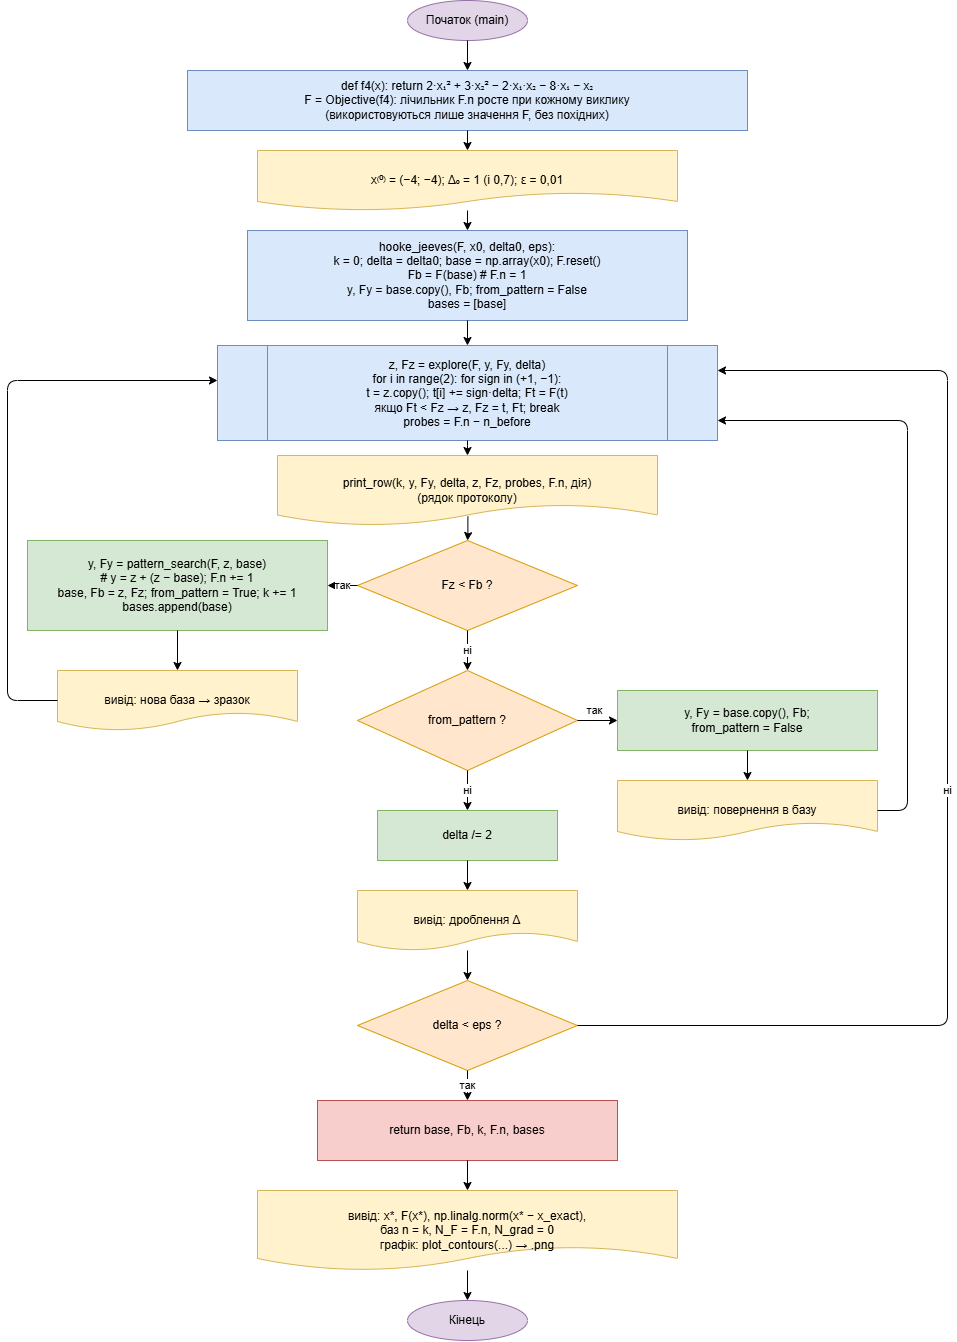

The diagram above was exported from draw.io. Its source (the exported page's mxGraphModel, read from the mxfile embedded in the PNG):
<mxGraphModel dx="3347" dy="1371" grid="1" gridSize="10" guides="1" tooltips="1" connect="1" arrows="1" fold="1" page="1" pageScale="1" pageWidth="1150" pageHeight="1400" math="0" shadow="0">
  <root>
    <mxCell id="0" />
    <mxCell id="1" parent="0" />
    <mxCell id="start" parent="1" style="ellipse;whiteSpace=wrap;html=1;fillColor=#E1D5E7;strokeColor=#9673A6;" value="Початок (main)" vertex="1">
      <mxGeometry height="40" width="120" x="420" y="20" as="geometry" />
    </mxCell>
    <mxCell id="funcs" parent="1" style="rounded=0;whiteSpace=wrap;html=1;fillColor=#DAE8FC;strokeColor=#6C8EBF;" value="def f4(x): return 2·x₁² + 3·x₂² − 2·x₁·x₂ − 8·x₁ − x₂&#10;F = Objective(f4): лічильник F.n росте при кожному виклику&#10;(використовуються лише значення F, без похідних)" vertex="1">
      <mxGeometry height="60" width="560" x="200" y="90" as="geometry" />
    </mxCell>
    <mxCell id="init" parent="1" style="shape=document;whiteSpace=wrap;html=1;fillColor=#FFF2CC;strokeColor=#D6B656;" value="x⁽⁰⁾ = (−4; −4); Δ₀ = 1 (і 0,7); ε = 0,01" vertex="1">
      <mxGeometry height="60" width="420" x="270" y="170" as="geometry" />
    </mxCell>
    <mxCell id="init2" parent="1" style="rounded=0;whiteSpace=wrap;html=1;fillColor=#DAE8FC;strokeColor=#6C8EBF;" value="hooke_jeeves(F, x0, delta0, eps):&#10;k = 0; delta = delta0; base = np.array(x0); F.reset()&#10;Fb = F(base)  # F.n = 1&#10;y, Fy = base.copy(), Fb; from_pattern = False&#10;bases = [base]" vertex="1">
      <mxGeometry height="90" width="440" x="260" y="250" as="geometry" />
    </mxCell>
    <mxCell id="explore" parent="1" style="shape=process;whiteSpace=wrap;html=1;backgroundOutline=1;fillColor=#DAE8FC;strokeColor=#6C8EBF;" value="z, Fz = explore(F, y, Fy, delta)&#10;for i in range(2): for sign in (+1, −1):&#10;t = z.copy(); t[i] += sign·delta; Ft = F(t)&#10;якщо Ft &lt; Fz → z, Fz = t, Ft; break&#10;probes = F.n − n_before" vertex="1">
      <mxGeometry height="95" width="500" x="230" y="365" as="geometry" />
    </mxCell>
    <mxCell id="out_e" parent="1" style="shape=document;whiteSpace=wrap;html=1;fillColor=#FFF2CC;strokeColor=#D6B656;" value="print_row(k, y, Fy, delta, z, Fz, probes, F.n, дія)&#10;(рядок протоколу)" vertex="1">
      <mxGeometry height="70" width="380" x="290" y="475" as="geometry" />
    </mxCell>
    <mxCell id="dec4" parent="1" style="rhombus;whiteSpace=wrap;html=1;fillColor=#FFE6CC;strokeColor=#D79B00;" value="Fz &lt; Fb ?" vertex="1">
      <mxGeometry height="90" width="220" x="370" y="560" as="geometry" />
    </mxCell>
    <mxCell id="step5" parent="1" style="rounded=0;whiteSpace=wrap;html=1;fillColor=#D5E8D4;strokeColor=#82B366;" value="y, Fy = pattern_search(F, z, base)&#10;# y = z + (z − base); F.n += 1&#10;base, Fb = z, Fz; from_pattern = True; k += 1&#10;bases.append(base)" vertex="1">
      <mxGeometry height="90" width="300" x="40" y="560" as="geometry" />
    </mxCell>
    <mxCell id="out5" parent="1" style="shape=document;whiteSpace=wrap;html=1;fillColor=#FFF2CC;strokeColor=#D6B656;" value="вивід: нова база → зразок" vertex="1">
      <mxGeometry height="60" width="240" x="70" y="690" as="geometry" />
    </mxCell>
    <mxCell id="dec6" parent="1" style="rhombus;whiteSpace=wrap;html=1;fillColor=#FFE6CC;strokeColor=#D79B00;" value="from_pattern ?" vertex="1">
      <mxGeometry height="100" width="220" x="370" y="690" as="geometry" />
    </mxCell>
    <mxCell id="step6" parent="1" style="rounded=0;whiteSpace=wrap;html=1;fillColor=#D5E8D4;strokeColor=#82B366;" value="y, Fy = base.copy(), Fb;&#10;from_pattern = False" vertex="1">
      <mxGeometry height="60" width="260" x="630" y="710" as="geometry" />
    </mxCell>
    <mxCell id="out6" parent="1" style="shape=document;whiteSpace=wrap;html=1;fillColor=#FFF2CC;strokeColor=#D6B656;" value="вивід: повернення в базу" vertex="1">
      <mxGeometry height="60" width="260" x="630" y="800" as="geometry" />
    </mxCell>
    <mxCell id="step7" parent="1" style="rounded=0;whiteSpace=wrap;html=1;fillColor=#D5E8D4;strokeColor=#82B366;" value="delta /= 2" vertex="1">
      <mxGeometry height="50" width="180" x="390" y="830" as="geometry" />
    </mxCell>
    <mxCell id="out7" parent="1" style="shape=document;whiteSpace=wrap;html=1;fillColor=#FFF2CC;strokeColor=#D6B656;" value="вивід: дроблення Δ" vertex="1">
      <mxGeometry height="60" width="220" x="370" y="910" as="geometry" />
    </mxCell>
    <mxCell id="dec_eps" parent="1" style="rhombus;whiteSpace=wrap;html=1;fillColor=#FFE6CC;strokeColor=#D79B00;" value="delta &lt; eps ?" vertex="1">
      <mxGeometry height="90" width="220" x="370" y="1000" as="geometry" />
    </mxCell>
    <mxCell id="final" parent="1" style="rounded=0;whiteSpace=wrap;html=1;fillColor=#F8CECC;strokeColor=#B85450;" value="return base, Fb, k, F.n, bases" vertex="1">
      <mxGeometry height="60" width="300" x="330" y="1120" as="geometry" />
    </mxCell>
    <mxCell id="outfinal" parent="1" style="shape=document;whiteSpace=wrap;html=1;fillColor=#FFF2CC;strokeColor=#D6B656;" value="вивід: x*, F(x*), np.linalg.norm(x* − x_exact),&#10;баз n = k, N_F = F.n, N_grad = 0&#10;графік: plot_contours(...) → .png" vertex="1">
      <mxGeometry height="80" width="420" x="270" y="1210" as="geometry" />
    </mxCell>
    <mxCell id="end" parent="1" style="ellipse;whiteSpace=wrap;html=1;fillColor=#E1D5E7;strokeColor=#9673A6;" value="Кінець" vertex="1">
      <mxGeometry height="40" width="120" x="420" y="1320" as="geometry" />
    </mxCell>
    <mxCell id="e1" edge="1" parent="1" source="start" style="edgeStyle=orthogonalEdgeStyle;html=1;" target="funcs" value="">
      <mxGeometry relative="1" as="geometry" />
    </mxCell>
    <mxCell id="e2" edge="1" parent="1" source="funcs" style="edgeStyle=orthogonalEdgeStyle;html=1;" target="init" value="">
      <mxGeometry relative="1" as="geometry" />
    </mxCell>
    <mxCell id="e3" edge="1" parent="1" source="init" style="edgeStyle=orthogonalEdgeStyle;html=1;" target="init2" value="">
      <mxGeometry relative="1" as="geometry" />
    </mxCell>
    <mxCell id="e4" edge="1" parent="1" source="init2" style="edgeStyle=orthogonalEdgeStyle;html=1;" target="explore" value="">
      <mxGeometry relative="1" as="geometry" />
    </mxCell>
    <mxCell id="e5" edge="1" parent="1" source="explore" style="edgeStyle=orthogonalEdgeStyle;html=1;" target="out_e" value="">
      <mxGeometry relative="1" as="geometry" />
    </mxCell>
    <mxCell id="e6" edge="1" parent="1" source="out_e" style="edgeStyle=orthogonalEdgeStyle;html=1;exitX=0.501;exitY=0.873;exitDx=0;exitDy=0;exitPerimeter=0;" target="dec4" value="">
      <mxGeometry relative="1" x="0.3083" as="geometry" />
    </mxCell>
    <mxCell id="e7" edge="1" parent="1" source="dec4" style="edgeStyle=orthogonalEdgeStyle;html=1;exitX=0;exitY=0.5;entryX=1;entryY=0.5;" target="step5" value="так">
      <mxGeometry relative="1" as="geometry" />
    </mxCell>
    <mxCell id="e8" edge="1" parent="1" source="step5" style="edgeStyle=orthogonalEdgeStyle;html=1;" target="out5" value="">
      <mxGeometry relative="1" as="geometry" />
    </mxCell>
    <mxCell id="e9" edge="1" parent="1" source="out5" style="edgeStyle=orthogonalEdgeStyle;html=1;exitX=0;exitY=0.5;" target="explore" value="">
      <mxGeometry relative="1" x="0.0034" as="geometry">
        <Array as="points">
          <mxPoint x="20" y="720" />
          <mxPoint x="20" y="400" />
        </Array>
      </mxGeometry>
    </mxCell>
    <mxCell id="e10" edge="1" parent="1" source="dec4" style="edgeStyle=orthogonalEdgeStyle;html=1;" target="dec6" value="ні">
      <mxGeometry relative="1" as="geometry" />
    </mxCell>
    <mxCell id="e11" edge="1" parent="1" source="dec6" style="edgeStyle=orthogonalEdgeStyle;html=1;exitX=1;exitY=0.5;entryX=0;entryY=0.5;" target="step6" value="так">
      <mxGeometry relative="1" x="-0.1304" y="10" as="geometry">
        <mxPoint as="offset" />
      </mxGeometry>
    </mxCell>
    <mxCell id="e12" edge="1" parent="1" source="step6" style="edgeStyle=orthogonalEdgeStyle;html=1;" target="out6" value="">
      <mxGeometry relative="1" as="geometry" />
    </mxCell>
    <mxCell id="e13" edge="1" parent="1" source="out6" style="edgeStyle=orthogonalEdgeStyle;html=1;exitX=1;exitY=0.5;" target="explore" value="">
      <mxGeometry relative="1" x="0.075" as="geometry">
        <Array as="points">
          <mxPoint x="920" y="830" />
          <mxPoint x="920" y="440" />
        </Array>
        <mxPoint x="830" y="440" as="targetPoint" />
      </mxGeometry>
    </mxCell>
    <mxCell id="e14" edge="1" parent="1" source="dec6" style="edgeStyle=orthogonalEdgeStyle;html=1;" target="step7" value="ні">
      <mxGeometry relative="1" as="geometry" />
    </mxCell>
    <mxCell id="e15" edge="1" parent="1" source="step7" style="edgeStyle=orthogonalEdgeStyle;html=1;" target="out7" value="">
      <mxGeometry relative="1" as="geometry" />
    </mxCell>
    <mxCell id="e16" edge="1" parent="1" source="out7" style="edgeStyle=orthogonalEdgeStyle;html=1;" target="dec_eps" value="">
      <mxGeometry relative="1" as="geometry" />
    </mxCell>
    <mxCell id="e17" edge="1" parent="1" source="dec_eps" style="edgeStyle=orthogonalEdgeStyle;html=1;exitX=1;exitY=0.5;exitDx=0;exitDy=0;" target="explore" value="ні">
      <mxGeometry relative="1" x="-0.036" as="geometry">
        <Array as="points">
          <mxPoint x="960" y="1045" />
          <mxPoint x="960" y="390" />
        </Array>
        <mxPoint x="670" y="1065" as="sourcePoint" />
        <mxPoint x="780" y="440" as="targetPoint" />
      </mxGeometry>
    </mxCell>
    <mxCell id="e18" edge="1" parent="1" source="dec_eps" style="edgeStyle=orthogonalEdgeStyle;html=1;" target="final" value="так">
      <mxGeometry relative="1" as="geometry" />
    </mxCell>
    <mxCell id="e19" edge="1" parent="1" source="final" style="edgeStyle=orthogonalEdgeStyle;html=1;" target="outfinal" value="">
      <mxGeometry relative="1" as="geometry" />
    </mxCell>
    <mxCell id="e20" edge="1" parent="1" source="outfinal" style="edgeStyle=orthogonalEdgeStyle;html=1;" target="end" value="">
      <mxGeometry relative="1" as="geometry" />
    </mxCell>
  </root>
</mxGraphModel>